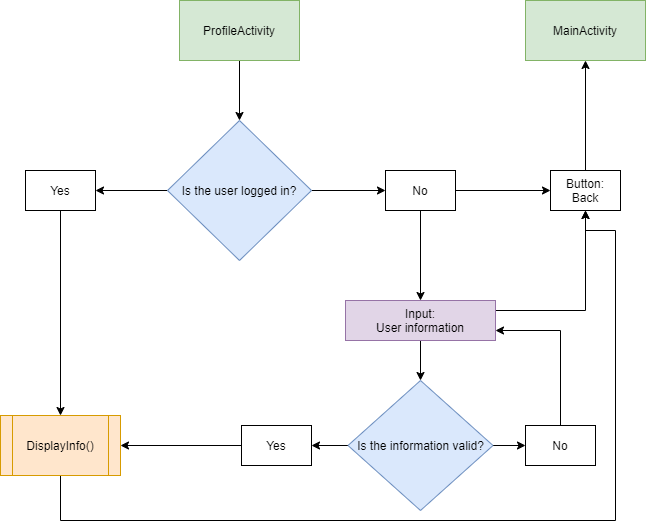

The diagram above was exported from draw.io. Its source (the exported page's mxGraphModel, read from the mxfile embedded in the PNG):
<mxGraphModel dx="1038" dy="547" grid="1" gridSize="10" guides="1" tooltips="1" connect="1" arrows="1" fold="1" page="1" pageScale="1" pageWidth="827" pageHeight="1169" math="0" shadow="0">
  <root>
    <mxCell id="5x3Nqn8c8zES5Zs8Tvm3-0" />
    <mxCell id="5x3Nqn8c8zES5Zs8Tvm3-1" parent="5x3Nqn8c8zES5Zs8Tvm3-0" />
    <mxCell id="5x3Nqn8c8zES5Zs8Tvm3-5" style="edgeStyle=orthogonalEdgeStyle;rounded=0;orthogonalLoop=1;jettySize=auto;html=1;exitX=0.5;exitY=1;exitDx=0;exitDy=0;entryX=0.5;entryY=0;entryDx=0;entryDy=0;" parent="5x3Nqn8c8zES5Zs8Tvm3-1" source="5x3Nqn8c8zES5Zs8Tvm3-2" target="5x3Nqn8c8zES5Zs8Tvm3-3" edge="1">
      <mxGeometry relative="1" as="geometry" />
    </mxCell>
    <mxCell id="5x3Nqn8c8zES5Zs8Tvm3-2" value="ProfileActivity" style="rounded=0;whiteSpace=wrap;html=1;fillColor=#d5e8d4;strokeColor=#82b366;" parent="5x3Nqn8c8zES5Zs8Tvm3-1" vertex="1">
      <mxGeometry x="354" y="40" width="120" height="60" as="geometry" />
    </mxCell>
    <mxCell id="5x3Nqn8c8zES5Zs8Tvm3-7" value="" style="edgeStyle=orthogonalEdgeStyle;rounded=0;orthogonalLoop=1;jettySize=auto;html=1;" parent="5x3Nqn8c8zES5Zs8Tvm3-1" source="5x3Nqn8c8zES5Zs8Tvm3-3" target="5x3Nqn8c8zES5Zs8Tvm3-6" edge="1">
      <mxGeometry relative="1" as="geometry" />
    </mxCell>
    <mxCell id="5x3Nqn8c8zES5Zs8Tvm3-11" style="edgeStyle=orthogonalEdgeStyle;rounded=0;orthogonalLoop=1;jettySize=auto;html=1;exitX=1;exitY=0.5;exitDx=0;exitDy=0;entryX=0;entryY=0.5;entryDx=0;entryDy=0;" parent="5x3Nqn8c8zES5Zs8Tvm3-1" source="5x3Nqn8c8zES5Zs8Tvm3-3" target="5x3Nqn8c8zES5Zs8Tvm3-10" edge="1">
      <mxGeometry relative="1" as="geometry" />
    </mxCell>
    <mxCell id="5x3Nqn8c8zES5Zs8Tvm3-3" value="Is the user logged in?" style="rhombus;whiteSpace=wrap;html=1;fillColor=#dae8fc;strokeColor=#6c8ebf;" parent="5x3Nqn8c8zES5Zs8Tvm3-1" vertex="1">
      <mxGeometry x="342" y="160" width="144" height="140" as="geometry" />
    </mxCell>
    <mxCell id="5x3Nqn8c8zES5Zs8Tvm3-32" value="" style="edgeStyle=orthogonalEdgeStyle;rounded=0;orthogonalLoop=1;jettySize=auto;html=1;" parent="5x3Nqn8c8zES5Zs8Tvm3-1" source="5x3Nqn8c8zES5Zs8Tvm3-6" target="5x3Nqn8c8zES5Zs8Tvm3-31" edge="1">
      <mxGeometry relative="1" as="geometry" />
    </mxCell>
    <mxCell id="5x3Nqn8c8zES5Zs8Tvm3-6" value="Yes" style="whiteSpace=wrap;html=1;" parent="5x3Nqn8c8zES5Zs8Tvm3-1" vertex="1">
      <mxGeometry x="200" y="210" width="70" height="40" as="geometry" />
    </mxCell>
    <mxCell id="5x3Nqn8c8zES5Zs8Tvm3-14" value="" style="edgeStyle=orthogonalEdgeStyle;rounded=0;orthogonalLoop=1;jettySize=auto;html=1;" parent="5x3Nqn8c8zES5Zs8Tvm3-1" source="5x3Nqn8c8zES5Zs8Tvm3-10" target="5x3Nqn8c8zES5Zs8Tvm3-13" edge="1">
      <mxGeometry relative="1" as="geometry" />
    </mxCell>
    <mxCell id="5x3Nqn8c8zES5Zs8Tvm3-36" style="edgeStyle=orthogonalEdgeStyle;rounded=0;orthogonalLoop=1;jettySize=auto;html=1;exitX=1;exitY=0.5;exitDx=0;exitDy=0;entryX=0;entryY=0.5;entryDx=0;entryDy=0;" parent="5x3Nqn8c8zES5Zs8Tvm3-1" source="5x3Nqn8c8zES5Zs8Tvm3-10" target="5x3Nqn8c8zES5Zs8Tvm3-35" edge="1">
      <mxGeometry relative="1" as="geometry" />
    </mxCell>
    <mxCell id="5x3Nqn8c8zES5Zs8Tvm3-10" value="No" style="whiteSpace=wrap;html=1;" parent="5x3Nqn8c8zES5Zs8Tvm3-1" vertex="1">
      <mxGeometry x="560" y="210" width="70" height="40" as="geometry" />
    </mxCell>
    <mxCell id="5x3Nqn8c8zES5Zs8Tvm3-16" value="" style="edgeStyle=orthogonalEdgeStyle;rounded=0;orthogonalLoop=1;jettySize=auto;html=1;" parent="5x3Nqn8c8zES5Zs8Tvm3-1" source="5x3Nqn8c8zES5Zs8Tvm3-13" target="5x3Nqn8c8zES5Zs8Tvm3-15" edge="1">
      <mxGeometry relative="1" as="geometry" />
    </mxCell>
    <mxCell id="X0ZoN51GgUbErJb633xe-0" style="edgeStyle=orthogonalEdgeStyle;rounded=0;orthogonalLoop=1;jettySize=auto;html=1;exitX=1;exitY=0.25;exitDx=0;exitDy=0;entryX=0.5;entryY=1;entryDx=0;entryDy=0;" parent="5x3Nqn8c8zES5Zs8Tvm3-1" source="5x3Nqn8c8zES5Zs8Tvm3-13" target="5x3Nqn8c8zES5Zs8Tvm3-35" edge="1">
      <mxGeometry relative="1" as="geometry" />
    </mxCell>
    <mxCell id="5x3Nqn8c8zES5Zs8Tvm3-13" value="Input:&lt;br&gt;User information" style="whiteSpace=wrap;html=1;fillColor=#e1d5e7;strokeColor=#9673a6;" parent="5x3Nqn8c8zES5Zs8Tvm3-1" vertex="1">
      <mxGeometry x="520" y="340" width="150" height="40" as="geometry" />
    </mxCell>
    <mxCell id="5x3Nqn8c8zES5Zs8Tvm3-18" style="edgeStyle=orthogonalEdgeStyle;rounded=0;orthogonalLoop=1;jettySize=auto;html=1;exitX=1;exitY=0.5;exitDx=0;exitDy=0;entryX=0;entryY=0.5;entryDx=0;entryDy=0;" parent="5x3Nqn8c8zES5Zs8Tvm3-1" source="5x3Nqn8c8zES5Zs8Tvm3-15" target="5x3Nqn8c8zES5Zs8Tvm3-17" edge="1">
      <mxGeometry relative="1" as="geometry" />
    </mxCell>
    <mxCell id="5x3Nqn8c8zES5Zs8Tvm3-22" style="edgeStyle=orthogonalEdgeStyle;rounded=0;orthogonalLoop=1;jettySize=auto;html=1;exitX=0;exitY=0.5;exitDx=0;exitDy=0;entryX=1;entryY=0.5;entryDx=0;entryDy=0;" parent="5x3Nqn8c8zES5Zs8Tvm3-1" source="5x3Nqn8c8zES5Zs8Tvm3-15" target="5x3Nqn8c8zES5Zs8Tvm3-20" edge="1">
      <mxGeometry relative="1" as="geometry" />
    </mxCell>
    <mxCell id="5x3Nqn8c8zES5Zs8Tvm3-15" value="Is the information valid?" style="rhombus;whiteSpace=wrap;html=1;strokeColor=#6c8ebf;fillColor=#dae8fc;" parent="5x3Nqn8c8zES5Zs8Tvm3-1" vertex="1">
      <mxGeometry x="522.5" y="420" width="145" height="130" as="geometry" />
    </mxCell>
    <mxCell id="5x3Nqn8c8zES5Zs8Tvm3-19" style="edgeStyle=orthogonalEdgeStyle;rounded=0;orthogonalLoop=1;jettySize=auto;html=1;exitX=0.5;exitY=0;exitDx=0;exitDy=0;entryX=1;entryY=0.75;entryDx=0;entryDy=0;" parent="5x3Nqn8c8zES5Zs8Tvm3-1" source="5x3Nqn8c8zES5Zs8Tvm3-17" target="5x3Nqn8c8zES5Zs8Tvm3-13" edge="1">
      <mxGeometry relative="1" as="geometry">
        <Array as="points">
          <mxPoint x="735" y="370" />
        </Array>
      </mxGeometry>
    </mxCell>
    <mxCell id="5x3Nqn8c8zES5Zs8Tvm3-17" value="No" style="whiteSpace=wrap;html=1;" parent="5x3Nqn8c8zES5Zs8Tvm3-1" vertex="1">
      <mxGeometry x="700" y="465" width="70" height="40" as="geometry" />
    </mxCell>
    <mxCell id="5x3Nqn8c8zES5Zs8Tvm3-33" style="edgeStyle=orthogonalEdgeStyle;rounded=0;orthogonalLoop=1;jettySize=auto;html=1;exitX=0;exitY=0.5;exitDx=0;exitDy=0;entryX=1;entryY=0.5;entryDx=0;entryDy=0;" parent="5x3Nqn8c8zES5Zs8Tvm3-1" source="5x3Nqn8c8zES5Zs8Tvm3-20" target="5x3Nqn8c8zES5Zs8Tvm3-31" edge="1">
      <mxGeometry relative="1" as="geometry" />
    </mxCell>
    <mxCell id="5x3Nqn8c8zES5Zs8Tvm3-20" value="Yes" style="whiteSpace=wrap;html=1;" parent="5x3Nqn8c8zES5Zs8Tvm3-1" vertex="1">
      <mxGeometry x="416" y="465" width="70" height="40" as="geometry" />
    </mxCell>
    <mxCell id="5x3Nqn8c8zES5Zs8Tvm3-28" value="MainActivity" style="rounded=0;whiteSpace=wrap;html=1;fillColor=#d5e8d4;strokeColor=#82b366;" parent="5x3Nqn8c8zES5Zs8Tvm3-1" vertex="1">
      <mxGeometry x="700" y="40" width="120" height="60" as="geometry" />
    </mxCell>
    <mxCell id="5x3Nqn8c8zES5Zs8Tvm3-38" style="edgeStyle=orthogonalEdgeStyle;rounded=0;orthogonalLoop=1;jettySize=auto;html=1;exitX=0.5;exitY=1;exitDx=0;exitDy=0;entryX=0.5;entryY=1;entryDx=0;entryDy=0;" parent="5x3Nqn8c8zES5Zs8Tvm3-1" source="5x3Nqn8c8zES5Zs8Tvm3-31" target="5x3Nqn8c8zES5Zs8Tvm3-35" edge="1">
      <mxGeometry relative="1" as="geometry">
        <Array as="points">
          <mxPoint x="235" y="560" />
          <mxPoint x="790" y="560" />
          <mxPoint x="790" y="270" />
          <mxPoint x="760" y="270" />
        </Array>
      </mxGeometry>
    </mxCell>
    <mxCell id="5x3Nqn8c8zES5Zs8Tvm3-31" value="DisplayInfo()" style="shape=process;whiteSpace=wrap;html=1;backgroundOutline=1;fillColor=#ffe6cc;strokeColor=#d79b00;" parent="5x3Nqn8c8zES5Zs8Tvm3-1" vertex="1">
      <mxGeometry x="175" y="455" width="120" height="60" as="geometry" />
    </mxCell>
    <mxCell id="5x3Nqn8c8zES5Zs8Tvm3-37" style="edgeStyle=orthogonalEdgeStyle;rounded=0;orthogonalLoop=1;jettySize=auto;html=1;exitX=0.5;exitY=0;exitDx=0;exitDy=0;entryX=0.5;entryY=1;entryDx=0;entryDy=0;" parent="5x3Nqn8c8zES5Zs8Tvm3-1" source="5x3Nqn8c8zES5Zs8Tvm3-35" target="5x3Nqn8c8zES5Zs8Tvm3-28" edge="1">
      <mxGeometry relative="1" as="geometry" />
    </mxCell>
    <mxCell id="5x3Nqn8c8zES5Zs8Tvm3-35" value="Button:&lt;br&gt;Back" style="whiteSpace=wrap;html=1;" parent="5x3Nqn8c8zES5Zs8Tvm3-1" vertex="1">
      <mxGeometry x="725" y="210" width="70" height="40" as="geometry" />
    </mxCell>
  </root>
</mxGraphModel>